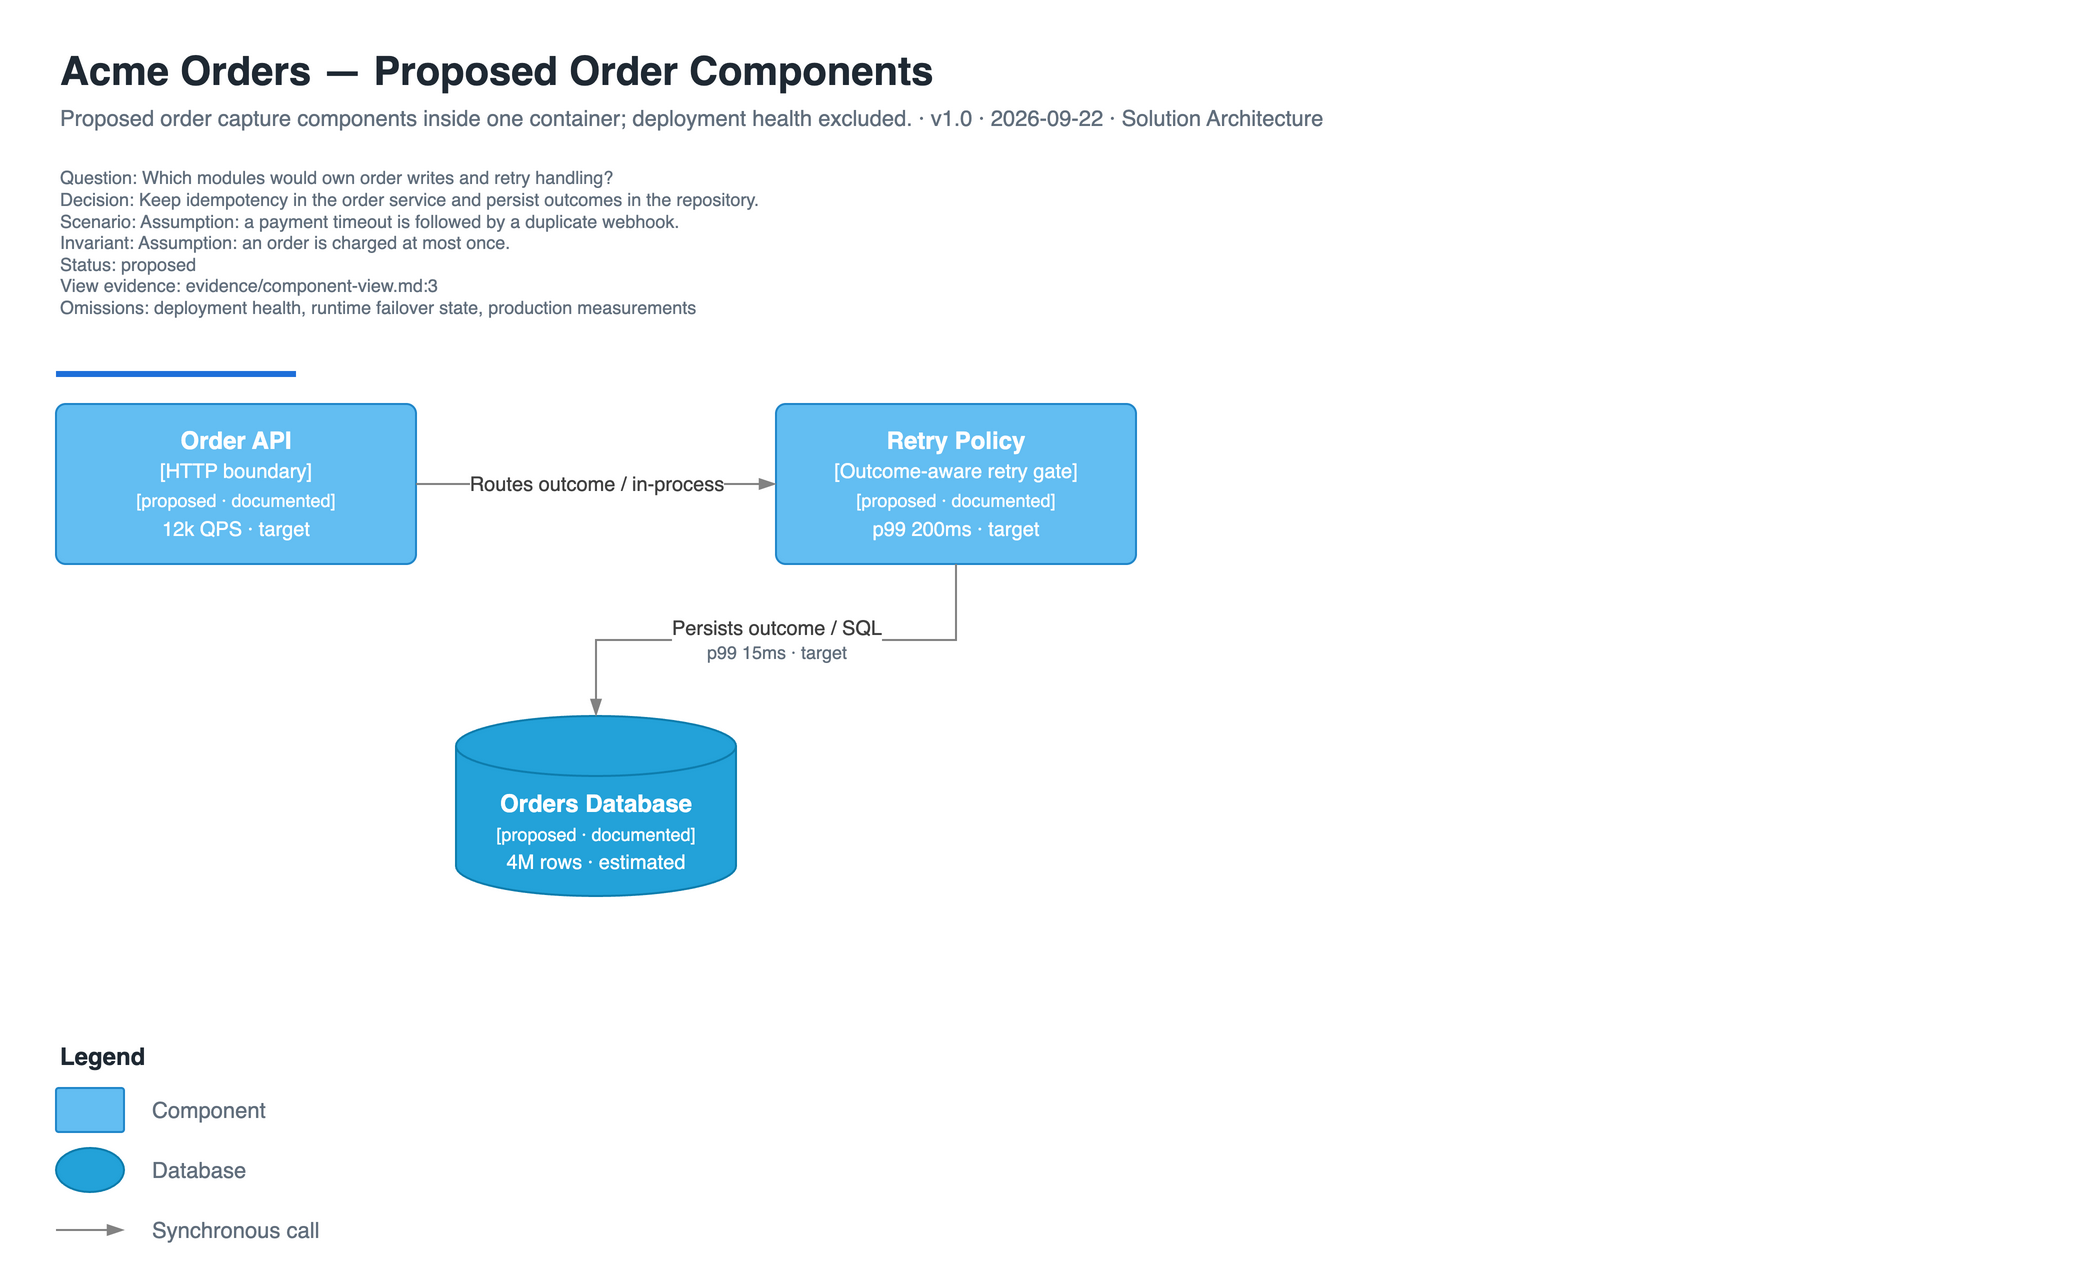

The diagram above was exported from draw.io. Its source (the exported page's mxGraphModel, read from the mxfile embedded in the PNG):
<mxGraphModel dx="1400" dy="900" grid="0" gridSize="10" guides="1" tooltips="1" connect="1" arrows="1" fold="1" page="1" pageScale="1" pageWidth="1600" pageHeight="1200" math="0" shadow="0">
  <root>
    <mxCell id="0" />
    <mxCell id="1" parent="0" />
    <mxCell id="_title" value="Acme Orders — Proposed Order Components" style="text;html=1;fontSize=20;fontColor=#1F2933;align=left;verticalAlign=middle;fontStyle=1;" vertex="1" parent="1">
      <mxGeometry x="40" y="24" width="1000" height="30" as="geometry" />
    </mxCell>
    <mxCell id="_meta" value="Proposed order capture components inside one container; deployment health excluded. · v1.0 · 2026-09-22 · Solution Architecture" style="text;html=1;fontSize=11;fontColor=#616E7C;align=left;verticalAlign=middle;" vertex="1" parent="1">
      <mxGeometry x="40" y="54" width="1000" height="18" as="geometry" />
    </mxCell>
    <mxCell id="_view_contract" value="Question: Which modules would own order writes and retry handling?&lt;br&gt;Decision: Keep idempotency in the order service and persist outcomes in the repository.&lt;br&gt;Scenario: Assumption: a payment timeout is followed by a duplicate webhook.&lt;br&gt;Invariant: Assumption: an order is charged at most once.&lt;br&gt;Status: proposed&lt;br&gt;View evidence: evidence/component-view.md:3&lt;br&gt;Omissions: deployment health, runtime failover state, production measurements" style="text;html=1;fontSize=9;fontColor=#616E7C;align=left;verticalAlign=middle;" vertex="1" parent="1">
      <mxGeometry x="40" y="72" width="1000" height="106" as="geometry" />
    </mxCell>
    <mxCell id="_rule" value="" style="line;html=1;strokeWidth=3;strokeColor=#1E6FD9;" vertex="1" parent="1">
      <mxGeometry x="40" y="186" width="120" height="10" as="geometry" />
    </mxCell>
    <object id="api" label="&lt;b&gt;Order API&lt;/b&gt;&lt;br&gt;&lt;font style=&quot;font-size:10px&quot;&gt;[HTTP boundary]&lt;/font&gt;&lt;br&gt;&lt;font style=&quot;font-size:9px&quot;&gt;[proposed · documented]&lt;/font&gt;&lt;br&gt;&lt;font style=&quot;font-size:10px&quot;&gt;12k QPS · target&lt;/font&gt;" identity="orders.api" refines="orders.service" owner="orders.service" evidence="evidence/orders_api.py:6" evidence_kind="code" evidence_revision="synthetic-fixture-v1" evidence_digest="sha256:02cae4c9aacce387ee00619989c5bd3338e5abe5365542fbfa8a323729b53f38" evidence_confidence="documented" lifecycle="proposed" constraint="Checkout remains available during webhook retries" metric_provenance="target">
      <mxCell style="rounded=1;whiteSpace=wrap;html=1;labelBackgroundColor=none;fillColor=#63BEF2;fontColor=#ffffff;align=center;arcSize=6;strokeColor=#2086C9" vertex="1" parent="1">
        <mxGeometry x="40" y="206" width="180" height="80" as="geometry" />
      </mxCell>
    </object>
    <object id="retry" label="&lt;b&gt;Retry Policy&lt;/b&gt;&lt;br&gt;&lt;font style=&quot;font-size:10px&quot;&gt;[Outcome-aware retry gate]&lt;/font&gt;&lt;br&gt;&lt;font style=&quot;font-size:9px&quot;&gt;[proposed · documented]&lt;/font&gt;&lt;br&gt;&lt;font style=&quot;font-size:10px&quot;&gt;p99 200ms · target&lt;/font&gt;" identity="orders.retry-policy" refines="orders.service" owner="orders.service" evidence="evidence/orders_retry.py:3" evidence_kind="code" evidence_revision="synthetic-fixture-v1" evidence_digest="sha256:48e67c61faad357b0b6376b1260f1218e42581376311a13482384567399916bb" evidence_confidence="documented" lifecycle="proposed" constraint="Duplicate webhook delivery must not charge twice" metric_provenance="target">
      <mxCell style="rounded=1;whiteSpace=wrap;html=1;labelBackgroundColor=none;fillColor=#63BEF2;fontColor=#ffffff;align=center;arcSize=6;strokeColor=#2086C9" vertex="1" parent="1">
        <mxGeometry x="400" y="206" width="180" height="80" as="geometry" />
      </mxCell>
    </object>
    <object id="orders-db" label="&lt;b&gt;Orders Database&lt;/b&gt;&lt;br&gt;&lt;font style=&quot;font-size:9px&quot;&gt;[proposed · documented]&lt;/font&gt;&lt;br&gt;&lt;font style=&quot;font-size:10px&quot;&gt;4M rows · estimated&lt;/font&gt;" identity="orders.database" evidence="evidence/orders_schema.sql:2" evidence_kind="document" evidence_revision="synthetic-fixture-v1" evidence_digest="sha256:e5c7876aff46b23a63ff972f09d9359b5540411fcf7b7cfb8538584a2a633581" evidence_confidence="documented" lifecycle="proposed" constraint="Transactional order outcomes are durable" metric_provenance="estimated">
      <mxCell style="shape=cylinder3;size=15;whiteSpace=wrap;html=1;boundedLbl=1;rounded=0;labelBackgroundColor=none;fillColor=#23A2D9;fontSize=12;fontColor=#ffffff;align=center;strokeColor=#0E7DAD" vertex="1" parent="1">
        <mxGeometry x="240" y="362" width="140" height="90" as="geometry" />
      </mxCell>
    </object>
    <mxCell id="_edge_0" value="Routes outcome / in-process" style="endArrow=blockThin;html=1;fontSize=10;fontColor=#404040;strokeWidth=1;endFill=1;strokeColor=#828282;edgeStyle=orthogonalEdgeStyle;rounded=0;labelBackgroundColor=#ffffff;exitX=1;exitY=0.5;exitDx=0;exitDy=0;entryX=0;entryY=0.5;entryDx=0;entryDy=0;" edge="1" parent="1" source="api" target="retry" identity="orders.api-uses-retry-policy" evidence="evidence/orders_api.py:6" evidence_kind="code" evidence_revision="synthetic-fixture-v1" evidence_digest="sha256:02cae4c9aacce387ee00619989c5bd3338e5abe5365542fbfa8a323729b53f38" evidence_confidence="documented" lifecycle="proposed">
      <mxGeometry x="0" width="177" height="18" relative="1" as="geometry" />
    </mxCell>
    <mxCell id="_edge_1" value="Persists outcome / SQL&lt;br&gt;&lt;font style=&quot;font-size:9px;color:#616E7C&quot;&gt;p99 15ms · target&lt;/font&gt;" style="endArrow=blockThin;html=1;fontSize=10;fontColor=#404040;strokeWidth=1;endFill=1;strokeColor=#828282;edgeStyle=orthogonalEdgeStyle;rounded=0;labelBackgroundColor=#ffffff;exitX=0.5;exitY=1;exitDx=0;exitDy=0;entryX=0.5;entryY=0;entryDx=0;entryDy=0;" edge="1" parent="1" source="retry" target="orders-db" identity="orders.retry-writes-outcome" evidence="evidence/component-view.md:8" evidence_kind="document" evidence_revision="synthetic-fixture-v1" evidence_digest="sha256:e28150330c46dac86d03b5793bda25e06a423ecd4491d6c7ec146f6990bc7f67" evidence_confidence="documented" lifecycle="proposed" metric_provenance="target">
      <mxGeometry x="0" width="146" height="31" relative="1" as="geometry">
        <Array as="points">
          <mxPoint x="490.0" y="324.0" />
          <mxPoint x="310.0" y="324.0" />
        </Array>
      </mxGeometry>
    </mxCell>
    <mxCell id="_legend_title" value="Legend" style="text;html=1;fontSize=12;fontColor=#1F2933;align=left;verticalAlign=middle;fontStyle=1;" vertex="1" parent="1">
      <mxGeometry x="40" y="522" width="200" height="20" as="geometry" />
    </mxCell>
    <mxCell id="_legend_shape_0" value="" style="rounded=1;whiteSpace=wrap;html=1;labelBackgroundColor=none;fillColor=#63BEF2;fontColor=#ffffff;align=center;arcSize=6;strokeColor=#2086C9" vertex="1" parent="1">
      <mxGeometry x="40" y="548" width="34" height="22" as="geometry" />
    </mxCell>
    <mxCell id="_legend_text_0" value="Component" style="text;html=1;fontSize=11;fontColor=#616E7C;align=left;verticalAlign=middle;" vertex="1" parent="1">
      <mxGeometry x="86" y="548" width="460" height="22" as="geometry" />
    </mxCell>
    <mxCell id="_legend_shape_1" value="" style="shape=cylinder3;size=15;whiteSpace=wrap;html=1;boundedLbl=1;rounded=0;labelBackgroundColor=none;fillColor=#23A2D9;fontSize=12;fontColor=#ffffff;align=center;strokeColor=#0E7DAD" vertex="1" parent="1">
      <mxGeometry x="40" y="578" width="34" height="22" as="geometry" />
    </mxCell>
    <mxCell id="_legend_text_1" value="Database" style="text;html=1;fontSize=11;fontColor=#616E7C;align=left;verticalAlign=middle;" vertex="1" parent="1">
      <mxGeometry x="86" y="578" width="460" height="22" as="geometry" />
    </mxCell>
    <mxCell id="_legend_edge_0" value="" style="endArrow=blockThin;html=1;fontSize=10;fontColor=#404040;strokeWidth=1;endFill=1;strokeColor=#828282;edgeStyle=orthogonalEdgeStyle;rounded=0;labelBackgroundColor=#ffffff;" edge="1" parent="1">
      <mxGeometry relative="1" as="geometry">
        <mxPoint x="40" y="619" as="sourcePoint" />
        <mxPoint x="74" y="619" as="targetPoint" />
      </mxGeometry>
    </mxCell>
    <mxCell id="_legend_edge_text_0" value="Synchronous call" style="text;html=1;fontSize=11;fontColor=#616E7C;align=left;verticalAlign=middle;" vertex="1" parent="1">
      <mxGeometry x="86" y="608" width="460" height="22" as="geometry" />
    </mxCell>
  </root>
</mxGraphModel>